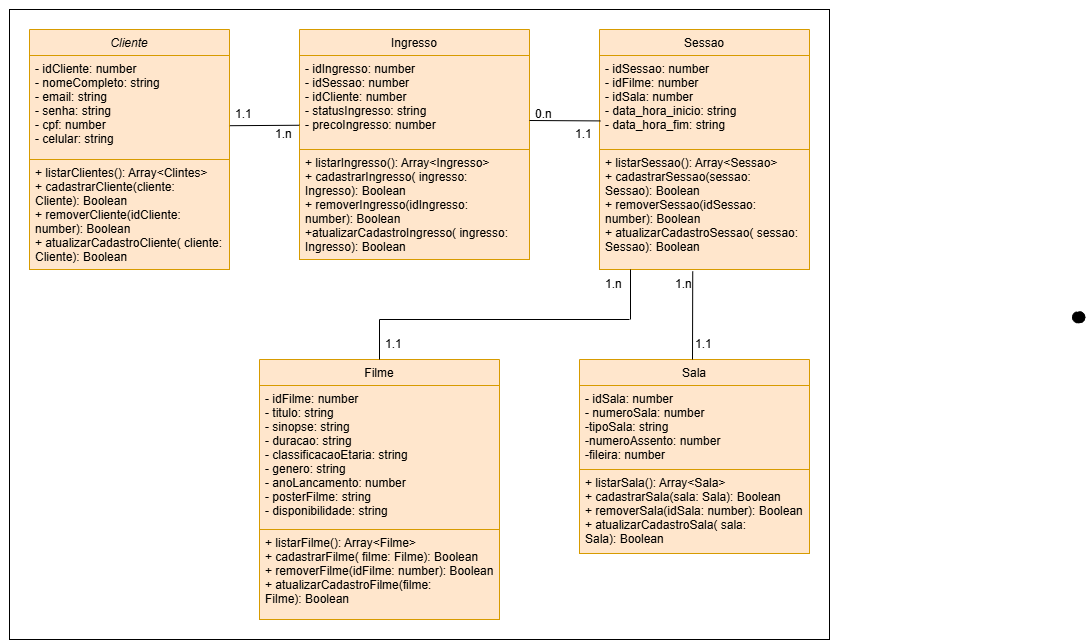

The diagram above was exported from draw.io. Its source (the exported page's mxGraphModel, read from the mxfile embedded in the PNG):
<mxGraphModel dx="1025" dy="451" grid="1" gridSize="10" guides="1" tooltips="1" connect="1" arrows="1" fold="1" page="1" pageScale="1" pageWidth="827" pageHeight="1169" math="0" shadow="0">
  <root>
    <mxCell id="WIyWlLk6GJQsqaUBKTNV-0" />
    <mxCell id="WIyWlLk6GJQsqaUBKTNV-1" parent="WIyWlLk6GJQsqaUBKTNV-0" />
    <mxCell id="SnfXJmrbi_InZHLPA7sB-35" value="" style="rounded=0;whiteSpace=wrap;html=1;" parent="WIyWlLk6GJQsqaUBKTNV-1" vertex="1">
      <mxGeometry x="20" y="100" width="820" height="630" as="geometry" />
    </mxCell>
    <mxCell id="zkfFHV4jXpPFQw0GAbJ--0" value="Cliente" style="swimlane;fontStyle=2;align=center;verticalAlign=top;childLayout=stackLayout;horizontal=1;startSize=26;horizontalStack=0;resizeParent=1;resizeLast=0;collapsible=1;marginBottom=0;rounded=0;shadow=0;strokeWidth=1;fillColor=#ffe6cc;strokeColor=#d79b00;" parent="WIyWlLk6GJQsqaUBKTNV-1" vertex="1">
      <mxGeometry x="40" y="120" width="200" height="240" as="geometry">
        <mxRectangle x="230" y="140" width="160" height="26" as="alternateBounds" />
      </mxGeometry>
    </mxCell>
    <mxCell id="zkfFHV4jXpPFQw0GAbJ--1" value="- idCliente: number&#10;- nomeCompleto: string&#10;- email: string&#10;- senha: string&#10;- cpf: number&#10;- celular: string" style="text;align=left;verticalAlign=top;spacingLeft=4;spacingRight=4;overflow=hidden;rotatable=0;points=[[0,0.5],[1,0.5]];portConstraint=eastwest;fillColor=#ffe6cc;strokeColor=#d79b00;" parent="zkfFHV4jXpPFQw0GAbJ--0" vertex="1">
      <mxGeometry y="26" width="200" height="104" as="geometry" />
    </mxCell>
    <mxCell id="SnfXJmrbi_InZHLPA7sB-10" value="+ listarClientes(): Array&lt;Clintes&gt;&#10;+ cadastrarCliente(cliente: &#10;Cliente): Boolean&#10;+ removerCliente(idCliente: &#10;number): Boolean&#10;+ atualizarCadastroCliente( cliente:&#10;Cliente): Boolean&#10;" style="text;align=left;verticalAlign=top;spacingLeft=4;spacingRight=4;overflow=hidden;rotatable=0;points=[[0,0.5],[1,0.5]];portConstraint=eastwest;fillColor=#ffe6cc;strokeColor=#d79b00;" parent="zkfFHV4jXpPFQw0GAbJ--0" vertex="1">
      <mxGeometry y="130" width="200" height="110" as="geometry" />
    </mxCell>
    <mxCell id="zkfFHV4jXpPFQw0GAbJ--6" value="Sessao" style="swimlane;fontStyle=0;align=center;verticalAlign=top;childLayout=stackLayout;horizontal=1;startSize=26;horizontalStack=0;resizeParent=1;resizeLast=0;collapsible=1;marginBottom=0;rounded=0;shadow=0;strokeWidth=1;fillColor=#ffe6cc;strokeColor=#d79b00;" parent="WIyWlLk6GJQsqaUBKTNV-1" vertex="1">
      <mxGeometry x="610" y="120" width="210" height="240" as="geometry">
        <mxRectangle x="130" y="380" width="160" height="26" as="alternateBounds" />
      </mxGeometry>
    </mxCell>
    <mxCell id="zkfFHV4jXpPFQw0GAbJ--7" value="- idSessao: number&#10;- idFilme: number&#10;- idSala: number&#10;- data_hora_inicio: string&#10;- data_hora_fim: string&#10;" style="text;align=left;verticalAlign=top;spacingLeft=4;spacingRight=4;overflow=hidden;rotatable=0;points=[[0,0.5],[1,0.5]];portConstraint=eastwest;fillColor=#ffe6cc;strokeColor=#d79b00;" parent="zkfFHV4jXpPFQw0GAbJ--6" vertex="1">
      <mxGeometry y="26" width="210" height="94" as="geometry" />
    </mxCell>
    <mxCell id="SnfXJmrbi_InZHLPA7sB-12" value="+ listarSessao(): Array&lt;Sessao&gt;&#10;+ cadastrarSessao(sessao: &#10;Sessao): Boolean&#10;+ removerSessao(idSessao: &#10;number): Boolean&#10;+ atualizarCadastroSessao( sessao:&#10;Sessao): Boolean" style="text;align=left;verticalAlign=top;spacingLeft=4;spacingRight=4;overflow=hidden;rotatable=0;points=[[0,0.5],[1,0.5]];portConstraint=eastwest;fillColor=#ffe6cc;strokeColor=#d79b00;" parent="zkfFHV4jXpPFQw0GAbJ--6" vertex="1">
      <mxGeometry y="120" width="210" height="120" as="geometry" />
    </mxCell>
    <mxCell id="zkfFHV4jXpPFQw0GAbJ--17" value="Ingresso" style="swimlane;fontStyle=0;align=center;verticalAlign=top;childLayout=stackLayout;horizontal=1;startSize=26;horizontalStack=0;resizeParent=1;resizeLast=0;collapsible=1;marginBottom=0;rounded=0;shadow=0;strokeWidth=1;fillColor=#ffe6cc;strokeColor=#d79b00;" parent="WIyWlLk6GJQsqaUBKTNV-1" vertex="1">
      <mxGeometry x="310" y="120" width="230" height="230" as="geometry">
        <mxRectangle x="550" y="140" width="160" height="26" as="alternateBounds" />
      </mxGeometry>
    </mxCell>
    <mxCell id="zkfFHV4jXpPFQw0GAbJ--18" value="- idIngresso: number&#10;- idSessao: number&#10;- idCliente: number&#10;- statusIngresso: string&#10;- precoIngresso: number" style="text;align=left;verticalAlign=top;spacingLeft=4;spacingRight=4;overflow=hidden;rotatable=0;points=[[0,0.5],[1,0.5]];portConstraint=eastwest;fillColor=#ffe6cc;strokeColor=#d79b00;" parent="zkfFHV4jXpPFQw0GAbJ--17" vertex="1">
      <mxGeometry y="26" width="230" height="94" as="geometry" />
    </mxCell>
    <mxCell id="SnfXJmrbi_InZHLPA7sB-11" value="+ listarIngresso(): Array&lt;Ingresso&gt;&#10;+ cadastrarIngresso( ingresso: &#10;Ingresso): Boolean&#10;+ removerIngresso(idIngresso: &#10;number): Boolean&#10;+atualizarCadastroIngresso( ingresso: &#10;Ingresso): Boolean" style="text;align=left;verticalAlign=top;spacingLeft=4;spacingRight=4;overflow=hidden;rotatable=0;points=[[0,0.5],[1,0.5]];portConstraint=eastwest;fillColor=#ffe6cc;strokeColor=#d79b00;" parent="zkfFHV4jXpPFQw0GAbJ--17" vertex="1">
      <mxGeometry y="120" width="230" height="110" as="geometry" />
    </mxCell>
    <mxCell id="A3KnInYdqYqc7GLgi7td-12" value="Sala" style="swimlane;fontStyle=0;align=center;verticalAlign=top;childLayout=stackLayout;horizontal=1;startSize=26;horizontalStack=0;resizeParent=1;resizeLast=0;collapsible=1;marginBottom=0;rounded=0;shadow=0;strokeWidth=1;fillColor=#ffe6cc;strokeColor=#d79b00;" parent="WIyWlLk6GJQsqaUBKTNV-1" vertex="1">
      <mxGeometry x="590" y="450" width="230" height="194" as="geometry">
        <mxRectangle x="340" y="380" width="170" height="26" as="alternateBounds" />
      </mxGeometry>
    </mxCell>
    <mxCell id="A3KnInYdqYqc7GLgi7td-13" value="- idSala: number&#10;- numeroSala: number&#10;-tipoSala: string&#10;-numeroAssento: number&#10;-fileira: number" style="text;align=left;verticalAlign=top;spacingLeft=4;spacingRight=4;overflow=hidden;rotatable=0;points=[[0,0.5],[1,0.5]];portConstraint=eastwest;fillColor=#ffe6cc;strokeColor=#d79b00;" parent="A3KnInYdqYqc7GLgi7td-12" vertex="1">
      <mxGeometry y="26" width="230" height="84" as="geometry" />
    </mxCell>
    <mxCell id="SnfXJmrbi_InZHLPA7sB-14" value="+ listarSala(): Array&lt;Sala&gt;&#10;+ cadastrarSala(sala: Sala): Boolean&#10;+ removerSala(idSala: number): Boolean&#10;+ atualizarCadastroSala( sala: &#10;Sala): Boolean" style="text;align=left;verticalAlign=top;spacingLeft=4;spacingRight=4;overflow=hidden;rotatable=0;points=[[0,0.5],[1,0.5]];portConstraint=eastwest;fillColor=#ffe6cc;strokeColor=#d79b00;" parent="A3KnInYdqYqc7GLgi7td-12" vertex="1">
      <mxGeometry y="110" width="230" height="84" as="geometry" />
    </mxCell>
    <mxCell id="A3KnInYdqYqc7GLgi7td-18" value="Filme" style="swimlane;fontStyle=0;align=center;verticalAlign=top;childLayout=stackLayout;horizontal=1;startSize=26;horizontalStack=0;resizeParent=1;resizeLast=0;collapsible=1;marginBottom=0;rounded=0;shadow=0;strokeWidth=1;fillColor=#ffe6cc;strokeColor=#d79b00;" parent="WIyWlLk6GJQsqaUBKTNV-1" vertex="1">
      <mxGeometry x="270" y="450" width="240" height="260" as="geometry">
        <mxRectangle x="550" y="140" width="160" height="26" as="alternateBounds" />
      </mxGeometry>
    </mxCell>
    <mxCell id="A3KnInYdqYqc7GLgi7td-19" value="- idFilme: number&#10;- titulo: string&#10;- sinopse: string&#10;- duracao: string&#10;- classificacaoEtaria: string&#10;- genero: string&#10;- anoLancamento: number&#10;- posterFilme: string&#10;- disponibilidade: string" style="text;align=left;verticalAlign=top;spacingLeft=4;spacingRight=4;overflow=hidden;rotatable=0;points=[[0,0.5],[1,0.5]];portConstraint=eastwest;fillColor=#ffe6cc;strokeColor=#d79b00;" parent="A3KnInYdqYqc7GLgi7td-18" vertex="1">
      <mxGeometry y="26" width="240" height="144" as="geometry" />
    </mxCell>
    <mxCell id="SnfXJmrbi_InZHLPA7sB-13" value="+ listarFilme(): Array&lt;Filme&gt;&#10;+ cadastrarFilme( filme: Filme): Boolean&#10;+ removerFilme(idFilme: number): Boolean&#10;+ atualizarCadastroFilme(filme: &#10;Filme): Boolean" style="text;align=left;verticalAlign=top;spacingLeft=4;spacingRight=4;overflow=hidden;rotatable=0;points=[[0,0.5],[1,0.5]];portConstraint=eastwest;fillColor=#ffe6cc;strokeColor=#d79b00;" parent="A3KnInYdqYqc7GLgi7td-18" vertex="1">
      <mxGeometry y="170" width="240" height="90" as="geometry" />
    </mxCell>
    <mxCell id="SnfXJmrbi_InZHLPA7sB-19" value="" style="endArrow=none;html=1;rounded=0;fontSize=12;startSize=8;endSize=8;curved=1;exitX=1.002;exitY=0.675;exitDx=0;exitDy=0;exitPerimeter=0;entryX=-0.001;entryY=0.742;entryDx=0;entryDy=0;entryPerimeter=0;" parent="WIyWlLk6GJQsqaUBKTNV-1" source="zkfFHV4jXpPFQw0GAbJ--1" target="zkfFHV4jXpPFQw0GAbJ--18" edge="1">
      <mxGeometry width="50" height="50" relative="1" as="geometry">
        <mxPoint x="270" y="240" as="sourcePoint" />
        <mxPoint x="320" y="190" as="targetPoint" />
      </mxGeometry>
    </mxCell>
    <mxCell id="SnfXJmrbi_InZHLPA7sB-20" value="1.n" style="text;strokeColor=none;fillColor=none;align=left;verticalAlign=middle;spacingLeft=4;spacingRight=4;overflow=hidden;points=[[0,0.5],[1,0.5]];portConstraint=eastwest;rotatable=0;whiteSpace=wrap;html=1;" parent="WIyWlLk6GJQsqaUBKTNV-1" vertex="1">
      <mxGeometry x="280" y="210" width="80" height="30" as="geometry" />
    </mxCell>
    <mxCell id="SnfXJmrbi_InZHLPA7sB-21" value="1.1" style="text;strokeColor=none;fillColor=none;align=left;verticalAlign=middle;spacingLeft=4;spacingRight=4;overflow=hidden;points=[[0,0.5],[1,0.5]];portConstraint=eastwest;rotatable=0;whiteSpace=wrap;html=1;" parent="WIyWlLk6GJQsqaUBKTNV-1" vertex="1">
      <mxGeometry x="240" y="190" width="80" height="30" as="geometry" />
    </mxCell>
    <mxCell id="SnfXJmrbi_InZHLPA7sB-22" value="" style="endArrow=none;html=1;rounded=0;fontSize=12;startSize=8;endSize=8;curved=1;entryX=0.004;entryY=0.696;entryDx=0;entryDy=0;entryPerimeter=0;" parent="WIyWlLk6GJQsqaUBKTNV-1" target="zkfFHV4jXpPFQw0GAbJ--7" edge="1">
      <mxGeometry width="50" height="50" relative="1" as="geometry">
        <mxPoint x="540" y="211" as="sourcePoint" />
        <mxPoint x="630" y="190" as="targetPoint" />
      </mxGeometry>
    </mxCell>
    <mxCell id="SnfXJmrbi_InZHLPA7sB-23" value="0.n" style="text;strokeColor=none;fillColor=none;align=left;verticalAlign=middle;spacingLeft=4;spacingRight=4;overflow=hidden;points=[[0,0.5],[1,0.5]];portConstraint=eastwest;rotatable=0;whiteSpace=wrap;html=1;" parent="WIyWlLk6GJQsqaUBKTNV-1" vertex="1">
      <mxGeometry x="540" y="190" width="80" height="30" as="geometry" />
    </mxCell>
    <mxCell id="SnfXJmrbi_InZHLPA7sB-24" value="1.1" style="text;strokeColor=none;fillColor=none;align=left;verticalAlign=middle;spacingLeft=4;spacingRight=4;overflow=hidden;points=[[0,0.5],[1,0.5]];portConstraint=eastwest;rotatable=0;whiteSpace=wrap;html=1;" parent="WIyWlLk6GJQsqaUBKTNV-1" vertex="1">
      <mxGeometry x="580" y="210" width="80" height="30" as="geometry" />
    </mxCell>
    <mxCell id="SnfXJmrbi_InZHLPA7sB-25" value="" style="endArrow=none;html=1;rounded=0;fontSize=12;startSize=8;endSize=8;curved=1;" parent="WIyWlLk6GJQsqaUBKTNV-1" edge="1">
      <mxGeometry width="50" height="50" relative="1" as="geometry">
        <mxPoint x="641" y="410" as="sourcePoint" />
        <mxPoint x="641" y="360" as="targetPoint" />
      </mxGeometry>
    </mxCell>
    <mxCell id="SnfXJmrbi_InZHLPA7sB-26" value="" style="endArrow=none;html=1;rounded=0;fontSize=12;startSize=8;endSize=8;curved=1;" parent="WIyWlLk6GJQsqaUBKTNV-1" edge="1">
      <mxGeometry width="50" height="50" relative="1" as="geometry">
        <mxPoint x="390" y="410" as="sourcePoint" />
        <mxPoint x="640" y="410" as="targetPoint" />
      </mxGeometry>
    </mxCell>
    <mxCell id="SnfXJmrbi_InZHLPA7sB-27" value="" style="endArrow=none;html=1;rounded=0;fontSize=12;startSize=8;endSize=8;curved=1;" parent="WIyWlLk6GJQsqaUBKTNV-1" edge="1">
      <mxGeometry width="50" height="50" relative="1" as="geometry">
        <mxPoint x="390" y="450" as="sourcePoint" />
        <mxPoint x="390" y="410" as="targetPoint" />
      </mxGeometry>
    </mxCell>
    <mxCell id="SnfXJmrbi_InZHLPA7sB-28" value="" style="endArrow=none;html=1;rounded=0;fontSize=12;startSize=8;endSize=8;curved=1;entryX=0.444;entryY=1.016;entryDx=0;entryDy=0;entryPerimeter=0;" parent="WIyWlLk6GJQsqaUBKTNV-1" target="SnfXJmrbi_InZHLPA7sB-12" edge="1">
      <mxGeometry width="50" height="50" relative="1" as="geometry">
        <mxPoint x="703" y="450" as="sourcePoint" />
        <mxPoint x="630" y="350" as="targetPoint" />
      </mxGeometry>
    </mxCell>
    <mxCell id="SnfXJmrbi_InZHLPA7sB-29" value="1.n" style="text;strokeColor=none;fillColor=none;align=left;verticalAlign=middle;spacingLeft=4;spacingRight=4;overflow=hidden;points=[[0,0.5],[1,0.5]];portConstraint=eastwest;rotatable=0;whiteSpace=wrap;html=1;" parent="WIyWlLk6GJQsqaUBKTNV-1" vertex="1">
      <mxGeometry x="680" y="360" width="30" height="30" as="geometry" />
    </mxCell>
    <mxCell id="SnfXJmrbi_InZHLPA7sB-31" value="1.1" style="text;strokeColor=none;fillColor=none;align=left;verticalAlign=middle;spacingLeft=4;spacingRight=4;overflow=hidden;points=[[0,0.5],[1,0.5]];portConstraint=eastwest;rotatable=0;whiteSpace=wrap;html=1;" parent="WIyWlLk6GJQsqaUBKTNV-1" vertex="1">
      <mxGeometry x="700" y="420" width="80" height="30" as="geometry" />
    </mxCell>
    <mxCell id="SnfXJmrbi_InZHLPA7sB-32" value="1.1" style="text;strokeColor=none;fillColor=none;align=left;verticalAlign=middle;spacingLeft=4;spacingRight=4;overflow=hidden;points=[[0,0.5],[1,0.5]];portConstraint=eastwest;rotatable=0;whiteSpace=wrap;html=1;" parent="WIyWlLk6GJQsqaUBKTNV-1" vertex="1">
      <mxGeometry x="390" y="420" width="30" height="30" as="geometry" />
    </mxCell>
    <mxCell id="SnfXJmrbi_InZHLPA7sB-34" value="1.n" style="text;strokeColor=none;fillColor=none;align=left;verticalAlign=middle;spacingLeft=4;spacingRight=4;overflow=hidden;points=[[0,0.5],[1,0.5]];portConstraint=eastwest;rotatable=0;whiteSpace=wrap;html=1;" parent="WIyWlLk6GJQsqaUBKTNV-1" vertex="1">
      <mxGeometry x="610" y="360" width="80" height="30" as="geometry" />
    </mxCell>
    <mxCell id="SnfXJmrbi_InZHLPA7sB-36" style="edgeStyle=none;curved=1;rounded=0;orthogonalLoop=1;jettySize=auto;html=1;exitX=0;exitY=0;exitDx=0;exitDy=0;fontSize=12;startSize=8;endSize=8;" parent="WIyWlLk6GJQsqaUBKTNV-1" source="SnfXJmrbi_InZHLPA7sB-35" target="SnfXJmrbi_InZHLPA7sB-35" edge="1">
      <mxGeometry relative="1" as="geometry" />
    </mxCell>
    <mxCell id="SnfXJmrbi_InZHLPA7sB-49" value="" style="shape=stencil(lVbLbttADPwaXQfL5T7PbvofAWLXQl07cJwm+ftwo0g11xaB3lYSR+SQM8QOvHnZPz5vB+9eLufT7+3b+HTZD/xj8H487rfn8SKngR8G3uxO5+2v8+n1+DQ9Pz+2yHb6c/rb/vA+4WJCDA3l3cf0xsG5rxc/p/jDeLyKzw5Bx3vEvB5fPEpR8SQJ/DqgLv9bEhBiMgAFQWfgiFrXAeQWijMiEopBuiZUXVPKYINEqcikAMWhBqOtBVWTqARvAJJw1BxqBhklNYrcA75z3gVwgdekKyMbGXxC6kgHs61U4KoCZA8ySBMjdYPLcAaHW0AgkAUoIA0QVkQ2aa/1zQiGXFtb9aTD7MDVucXOoN5QdxOGnoIwjrbyuiHAGfU0aXeExQtsm6fzp3jB6NAdf4aEYHBuK6Dzpzeb1JZM0qSTqe22xnSGInM0SLQ92dktIhtmaIu4AywGXAWE/wEEKUBP+qrT97UabrZSQTbsI1rOXU0ByaiJ4vx56atsJWsQYC2Npl/Dnwyn3ZPE4UZBYi49BWmztelvpRrgDF14cGcGPy/B+zqC125rdjbqoTDLchkyIRuEW4f0BGQfGQUxzyt67cIgh3+3jd14OEyXlevv/e1EXk03G374BA==);lineShape=1;strokeColor=default;" parent="WIyWlLk6GJQsqaUBKTNV-1" vertex="1">
      <mxGeometry x="1082.9918952567014" y="402.4041111717486" width="12.283619633787737" height="10.880388644069114" as="geometry" />
    </mxCell>
  </root>
</mxGraphModel>